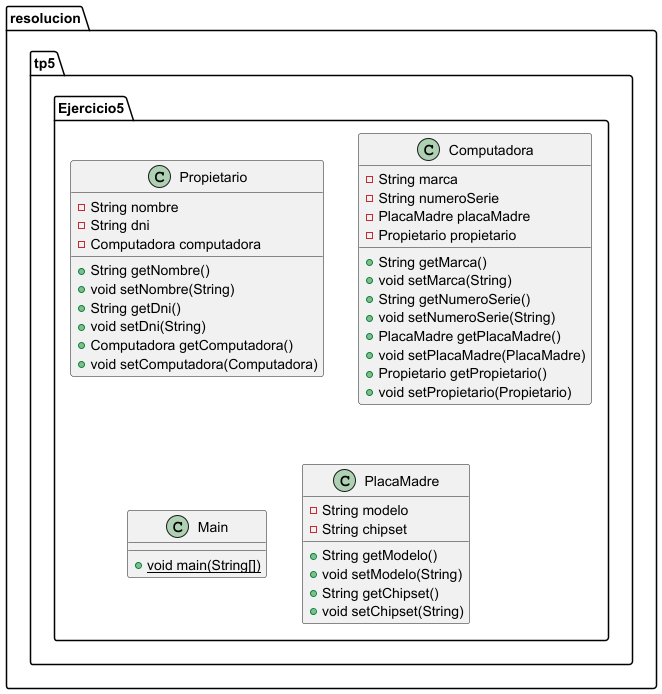

The diagram above was rendered by PlantUML. Its source (embedded in the PNG):
@startuml
class resolucion.tp5.Ejercicio5.Propietario {
- String nombre
- String dni
- Computadora computadora
+ String getNombre()
+ void setNombre(String)
+ String getDni()
+ void setDni(String)
+ Computadora getComputadora()
+ void setComputadora(Computadora)
}


class resolucion.tp5.Ejercicio5.Computadora {
- String marca
- String numeroSerie
- PlacaMadre placaMadre
- Propietario propietario
+ String getMarca()
+ void setMarca(String)
+ String getNumeroSerie()
+ void setNumeroSerie(String)
+ PlacaMadre getPlacaMadre()
+ void setPlacaMadre(PlacaMadre)
+ Propietario getPropietario()
+ void setPropietario(Propietario)
}


class resolucion.tp5.Ejercicio5.Main {
+ {static} void main(String[])
}

class resolucion.tp5.Ejercicio5.PlacaMadre {
- String modelo
- String chipset
+ String getModelo()
+ void setModelo(String)
+ String getChipset()
+ void setChipset(String)
}


@enduml